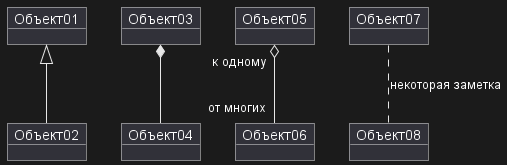

The diagram above was rendered by PlantUML. Its source (embedded in the PNG):
@startuml
object Объект01
object Объект02
object Объект03
object Объект04
object Объект05
object Объект06
object Объект07
object Объект08

Объект01 <|-- Объект02
Объект03 *-- Объект04
Объект05 "к одному" o-- "от многих" Объект06
Объект07 .. Объект08 : некоторая заметка
@enduml